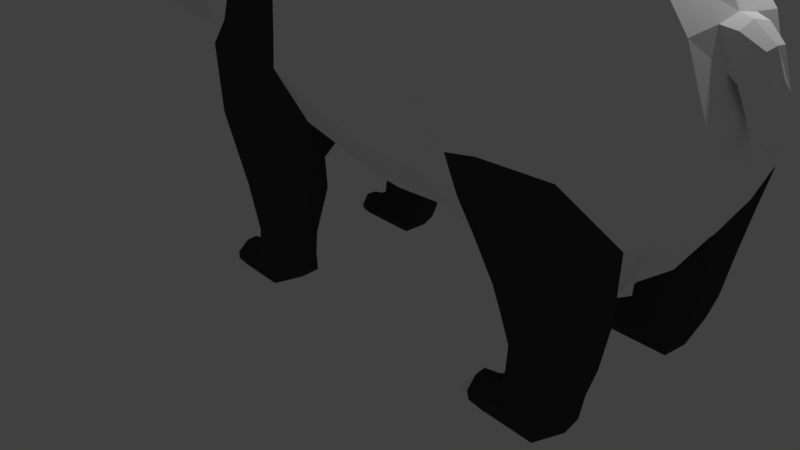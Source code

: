 # Source: panda-lowpoly.blend  (saved by Blender 2.78.0; exported with 4.5.12 LTS)
import bpy
from mathutils import Matrix  # noqa: F401  (used for matrix-valued properties, if any)

bpy.ops.wm.read_factory_settings(use_empty=True)
scene = bpy.context.scene
scene.name = 'Scene'

# ---- collections
col_collection_1 = bpy.data.collections.new('Collection 1'); scene.collection.children.link(col_collection_1)

# ---- materials (node trees are filled in below, after node groups)
mat_material_001 = bpy.data.materials.new('Material.001')
mat_material_001.alpha_threshold = 0.0
mat_material_001.use_transparent_shadow = False
mat_material_001.diffuse_color = (1.0, 1.0, 1.0, 1.0)
mat_material_001.specular_color = (0.9551, 0.9114, 1.0)
mat_material_001.roughness = 0.5
mat_panda_black_part = bpy.data.materials.new('panda black part')
mat_panda_black_part.alpha_threshold = 0.0
mat_panda_black_part.use_transparent_shadow = False
mat_panda_black_part.diffuse_color = (0.04696, 0.04696, 0.04696, 1.0)
mat_panda_black_part.roughness = 0.5

# ---- material node trees

# ---- world
world_world = bpy.data.worlds.new('World'); scene.world = world_world
world_world.color = (0.05088, 0.05088, 0.05088)
world_world.use_sun_shadow = False
world_world.sun_shadow_jitter_overblur = 0.0
world_world.cycles.sampling_method = 'MANUAL'

# ---- cameras
cam_camera = bpy.data.cameras.new('Camera')
cam_camera.clip_end = 100.0
cam_camera.lens = 35.0
cam_camera.sensor_width = 32.0
cam_camera.sensor_height = 18.0
cam_camera.ortho_scale = 7.314
cam_camera.dof.focus_distance = 0.0
cam_camera.dof.aperture_fstop = 128.0

# ---- lights
light_lamp = bpy.data.lights.new('Lamp', 'POINT')
light_lamp.transmission_factor = 0.0
light_lamp.cutoff_distance = 30.0
light_lamp.energy = 100.0
light_lamp.shadow_buffer_clip_start = 1.001
light_lamp.shadow_soft_size = 0.1
light_lamp.shadow_maximum_resolution = 0.006
light_lamp.use_absolute_resolution = True

# ---- meshes
me_cylinder_001 = bpy.data.meshes.new('Cylinder.001')
me_cylinder_001.from_pydata([(0.1022, -2.101, -0.7402), (0.2576, -2.031, 0.0967), (1.026, -2.416, -0.7402), (1.259, -2.372, 0.0967), (1.254, -3.122, -0.7402), (1.506, -3.138, 0.0967), (0.6149, -3.689, -0.7402), (0.8134, -3.753, 0.0967), (-0.4105, -3.689, -0.7402), (-0.2982, -3.753, 0.0967), (-1.05, -3.122, -0.7402), (-0.9912, -3.138, 0.0967), (-0.8217, -2.416, -0.7402), (-0.7439, -2.372, 0.0967), (1.432, -2.2, 1.589), (0.1318, -1.904, 1.468), (1.754, -3.199, 1.589), (0.8503, -4.001, 1.589), (-0.5994, -4.001, 1.589), (-1.503, -3.199, 1.589), (-1.181, -2.2, 1.589), (1.458, -2.249, 2.36), (-0.1656, -1.843, 2.239), (2.004, -3.33, 3.061), (0.8714, -4.33, 4.152), (-1.229, -4.339, 3.962), (-2.222, -3.33, 3.013), (-1.802, -2.249, 2.36), (1.61, 0.0, 2.208), (-0.1329, 0.0, 2.048), (2.209, -3.495, 4.224), (1.016, -4.489, 5.722), (-1.42, -4.249, 5.551), (-2.299, -3.866, 4.171), (0.8117, -4.05, 6.904), (-1.448, -4.063, 7.07), (0.73, -2.79, 9.066), (-1.273, -2.778, 9.84), (1.027, -1.856, 9.916), (-1.292, -1.934, 10.93), (1.295, 0.0, 10.24), (-1.245, 0.0, 11.6), (-1.327, -3.508, 8.474), (0.6883, -3.497, 8.154), (-1.899, -1.011, 2.368), (-0.3212, 0.0, 2.033), (-6.397, -2.728, 3.072), (-2.381, 0.0, 2.378), (1.827, -3.741, 5.326), (1.778, -3.549, 6.224), (1.812, -2.602, 7.774), (2.128, -1.958, 8.528), (2.173, 0.0, 8.775), (1.773, -3.142, 7.054), (2.473, -3.05, 4.65), (2.659, -2.018, 4.972), (2.758, 0.0, 4.906), (2.801, -1.793, 6.602), (2.867, 0.0, 6.714), (2.595, -2.618, 5.786), (2.403, 0.0, 3.544), (2.286, -2.136, 3.696), (-2.501, -4.15, 5.329), (-2.97, -4.329, 6.897), (-2.945, -2.763, 10.22), (-2.892, -1.817, 11.68), (-2.995, 0.0, 12.26), (-3.01, -3.654, 8.55), (-0.04966, -1.359, 2.391), (-1.887, -1.758, 2.334), (1.609, -1.676, 2.528), (-3.622, -2.727, 3.176), (-3.624, -1.899, 2.548), (-3.791, -3.626, 4.291), (-3.529, -0.5772, 2.589), (-3.539, 0.0, 2.513), (-3.906, -3.627, 5.189), (-4.069, -3.879, 6.644), (-4.317, -2.311, 10.29), (-4.216, -1.369, 12.01), (-4.336, 0.0, 12.44), (-4.259, -3.197, 8.644), (-3.567, -1.308, 2.549), (-6.399, -1.9, 2.445), (-6.587, -3.58, 4.407), (-6.304, -0.5799, 2.486), (-6.314, 0.0, 2.41), (-6.681, -3.627, 5.083), (-6.844, -3.879, 6.537), (-7.092, -2.312, 10.18), (-6.885, -1.576, 11.86), (-7.395, 0.0, 12.27), (-7.033, -3.197, 8.535), (-6.342, -1.31, 2.446), (-10.77, -2.103, -0.1019), (-9.852, -2.415, -0.1019), (-9.625, -3.119, -0.1019), (-10.26, -3.683, -0.1019), (-11.28, -3.683, -0.1019), (-11.92, -3.119, -0.1019), (-11.69, -2.415, -0.1019), (-10.67, -1.807, 1.587), (-9.424, -2.231, 1.587), (-9.117, -3.184, 1.587), (-9.979, -3.949, 1.587), (-11.36, -3.949, 1.587), (-12.22, -3.184, 1.587), (-11.92, -2.231, 1.587), (-10.92, -1.704, 2.343), (-9.442, -2.281, 2.636), (-9.014, -3.223, 2.877), (-9.844, -4.294, 4.132), (-11.73, -4.376, 4.08), (-12.59, -3.223, 3.208), (-12.28, -2.035, 2.749), (-11.03, -1.706, 2.997), (-9.166, -2.035, 3.155), (-8.786, -3.362, 4.235), (-9.237, -4.155, 5.924), (-12.42, -4.062, 6.03), (-12.88, -3.369, 4.293), (-12.79, -2.203, 3.882), (-11.1, 0.0, 3.063), (-9.276, 0.0, 2.768), (-9.239, -0.6977, 2.956), (-11.1, -0.5899, 3.072), (-9.181, -1.553, 3.107), (-11.06, -1.461, 3.122), (-8.953, -2.552, 3.691), (-12.88, 0.0, 3.94), (-12.88, -0.6896, 3.976), (-12.81, -1.288, 4.087), (-9.194, -2.828, 2.776), (-9.462, -3.932, 6.808), (-11.97, -3.932, 6.798), (-9.72, -3.659, 8.518), (-11.73, -3.659, 8.51), (-9.905, -2.839, 10.19), (-11.76, -2.839, 10.18), (-9.81, -2.35, 11.8), (-11.6, -2.145, 11.81), (-10.23, 0.0, 12.64), (-11.51, 0.0, 12.47), (-13.21, -3.702, 7.006), (-13.64, -3.108, 5.79), (-13.57, -2.197, 5.469), (-13.64, 0.0, 5.514), (-13.64, -0.8434, 5.521), (-13.58, -1.482, 5.629), (-12.92, -3.548, 7.747), (-12.74, -3.335, 9.085), (-12.8, -2.677, 10.2), (-12.62, -2.151, 11.72), (-12.56, 0.0, 12.14), (-19.96, 0.0, 7.869), (-20.69, 0.0, 6.799), (-19.91, -1.03, 7.451), (-20.57, -0.5002, 6.483), (-19.25, -1.655, 6.912), (-20.36, -0.9212, 6.067), (-18.81, -1.537, 6.084), (-19.88, -0.9598, 5.493), (-18.67, 0.0, 5.238), (-19.56, 0.0, 5.184), (-20.82, 0.0, 6.436), (-20.72, 0.0, 6.217), (-20.63, 0.0, 5.847), (-20.28, 0.0, 5.695), (-20.17, 0.0, 5.42), (-19.67, -0.6389, 5.306), (-18.61, -1.175, 5.367), (-19.84, 0.0, 8.253), (-19.4, -0.8742, 8.047), (-18.98, -1.519, 7.375), (-18.34, -1.696, 6.381), (-18.16, 0.0, 5.434), (-18.06, -1.167, 5.549), (-19.71, 0.0, 9.23), (-19.23, -0.8977, 8.924), (-18.57, -2.191, 7.95), (-17.51, -2.643, 6.302), (-17.49, 0.0, 5.379), (-17.27, -1.56, 5.698), (-19.13, 0.0, 10.52), (-18.57, -1.214, 10.11), (-17.76, -2.342, 9.203), (-16.36, -3.093, 6.855), (-16.09, 0.0, 5.252), (-15.85, -2.14, 5.953), (-17.56, -1.019, 10.93), (-17.09, -2.215, 10.17), (-16.0, -1.465, 11.26), (-15.52, -2.627, 10.24), (-14.89, -1.45, 11.52), (-14.36, -2.409, 10.09), (-18.26, 0.0, 11.26), (-15.07, 0.0, 5.688), (-16.83, 0.0, 11.67), (-15.44, -2.893, 7.538), (-15.68, 0.0, 11.85), (-16.87, -2.628, 9.471), (-14.92, -1.715, 6.346), (-14.87, -2.602, 7.6), (-15.16, -2.749, 9.375), (-14.26, -2.866, 7.648), (-14.23, -2.698, 9.121), (-14.77, 0.0, 5.76), (-14.65, -1.473, 6.447), (-14.48, 0.0, 5.76), (-14.28, -2.026, 6.21), (-14.93, -0.8045, 5.698), (-14.69, -0.7328, 5.871), (-14.43, -0.7598, 5.938), (-13.79, -1.792, 11.68), (-13.74, -3.125, 7.716), (-14.45, 0.0, 12.19), (-13.69, -2.475, 10.22), (-13.62, -2.917, 9.02), (-18.59, -0.499, 5.173), (-16.01, -0.9038, 5.432), (-17.41, -0.6142, 5.374), (-18.06, -0.5794, 5.373), (-19.58, -0.3599, 5.186), (-14.08, -2.352, 6.083), (-14.02, -1.471, 5.925), (-14.13, 0.0, 5.658), (-13.8, -3.23, 7.369), (-14.08, -0.7968, 5.753), (-2.99, -3.991, 7.723), (1.775, -3.346, 6.639), (0.75, -3.774, 7.529), (-1.387, -3.786, 7.772), (-9.591, -3.795, 7.663), (-11.85, -3.795, 7.654), (-6.939, -3.538, 7.536), (-4.164, -3.538, 7.644), (2.176, -0.8371, 8.637), (2.447, 0.0, 7.711), (2.83, -1.053, 6.651), (2.463, -0.6617, 7.596), (2.577, -0.6979, 8.535), (2.521, 0.0, 8.676), (2.704, 0.0, 8.176), (2.736, -0.7062, 7.424), (3.11, -0.4353, 8.157), (3.135, 0.0, 8.214), (3.422, 0.0, 7.534), (3.43, -0.4389, 7.157), (2.804, 0.0, 7.666), (3.534, 0.0, 6.075), (3.137, -0.3754, 6.041), (3.495, -0.2929, 6.047), (2.816, 0.0, 7.393), (3.201, 0.0, 7.028), (3.217, 0.0, 5.903), (3.517, 0.0, 5.821), (2.775, 0.0, 7.778), (2.932, -0.5491, 6.825), (3.532, -0.3651, 6.716), (3.562, 0.0, 6.901), (-0.0886, -2.06, -1.364), (0.6941, -2.111, -1.87), (0.8524, -2.92, -1.784), (0.4366, -3.755, -1.879), (-0.5176, -3.792, -1.353), (-1.113, -3.203, -1.053), (-0.9113, -2.452, -1.09), (-1.463, -2.179, -1.706), (-1.326, -2.173, -1.867), (-1.338, -3.684, -1.879), (-1.57, -3.665, -1.694), (-1.714, -3.059, -1.354), (-1.683, -2.671, -1.368), (-1.726, -2.274, -1.866), (-1.93, -2.245, -1.715), (-1.809, -2.24, -1.859), (-1.33, -2.703, -1.871), (-2.005, -3.528, -1.7), (-2.115, -3.062, -1.439), (-2.125, -2.682, -1.416), (-1.857, -3.614, -1.875), (-2.432, -2.609, -1.8), (-2.178, -3.515, -1.861), (-2.429, -3.078, -1.814), (-2.143, -2.282, -1.862), (-1.821, -2.675, -1.861), (-1.334, -3.18, -1.875), (-1.835, -3.147, -1.863), (-10.87, -2.101, -0.8772), (-9.942, -2.416, -0.8772), (-9.714, -3.122, -0.8772), (-10.35, -3.689, -0.8772), (-11.38, -3.689, -0.8772), (-12.02, -3.122, -0.8772), (-11.79, -2.416, -0.8772), (-11.09, -2.06, -1.331), (-10.31, -2.111, -1.837), (-10.15, -2.92, -1.751), (-10.56, -3.755, -1.846), (-11.52, -3.792, -1.32), (-12.11, -3.203, -1.021), (-11.91, -2.452, -1.058), (-12.46, -2.179, -1.673), (-12.33, -2.173, -1.835), (-12.34, -3.684, -1.846), (-12.57, -3.665, -1.661), (-12.71, -3.059, -1.321), (-12.68, -2.671, -1.335), (-12.73, -2.274, -1.833), (-12.93, -2.245, -1.683), (-12.81, -2.24, -1.826), (-12.33, -2.703, -1.839), (-13.0, -3.528, -1.668), (-13.11, -3.062, -1.406), (-13.12, -2.682, -1.383), (-12.86, -3.614, -1.842), (-13.43, -2.609, -1.767), (-13.18, -3.515, -1.828), (-13.43, -3.078, -1.782), (-13.14, -2.282, -1.829), (-12.82, -2.675, -1.828), (-12.33, -3.18, -1.842), (-12.83, -3.147, -1.83), (-12.83, -3.442, 8.416), (-19.03, -1.596, 6.498), (-20.12, -0.9405, 5.78), (-20.22, 0.0, 5.557), (-18.66, -1.608, 6.878), (-18.02, -2.557, 7.126), (-17.05, -2.858, 8.029), (-16.15, -2.761, 8.504), (-15.02, -2.675, 8.487), (-14.24, -2.782, 8.385), (-13.68, -3.021, 8.368), (-17.56, -1.019, 10.93), (-17.09, -2.215, 10.17), (-16.0, -1.465, 11.26), (-15.52, -2.627, 10.24), (-16.75, -1.478, 11.0), (-16.82, -2.1, 10.51), (-16.26, -1.717, 11.07), (-16.02, -2.31, 10.54), (-16.59, -1.497, 11.42), (-16.56, -2.605, 10.78), (-16.38, -1.565, 11.58), (-16.25, -2.597, 10.78), (-16.54, -1.979, 11.77), (-16.46, -2.658, 11.33), (-16.41, -2.039, 11.82), (-16.34, -2.653, 11.34), (-17.18, -1.236, 10.96), (-16.12, -1.584, 11.17), (-16.96, -2.16, 10.33), (-15.76, -2.478, 10.38)], [(268, 273), (303, 308)], [(0, 1, 3, 2), (2, 3, 5, 4), (4, 5, 7, 6), (6, 7, 9, 8), (8, 9, 11, 10), (5, 3, 14, 16), (10, 11, 13, 12), (12, 13, 1, 0), (2, 4, 262, 261), (15, 20, 27, 22), (11, 9, 18, 19), (3, 1, 15, 14), (7, 5, 16, 17), (13, 11, 19, 20), (9, 7, 17, 18), (1, 13, 20, 15), (21, 22, 27, 26, 25, 24, 23), (19, 18, 25, 26), (17, 16, 23, 24), (14, 15, 22, 21), (20, 19, 26, 27), (18, 17, 24, 25), (16, 14, 21, 23), (21, 22, 68, 70), (100, 99, 106, 107), (25, 24, 31, 32), (24, 23, 30, 31), (32, 31, 34, 35), (42, 43, 36, 37), (37, 36, 38, 39), (39, 38, 40, 41), (231, 230, 43, 42), (29, 68, 69, 44), (29, 44, 47, 45), (230, 34, 49, 229), (34, 31, 48, 49), (40, 38, 51, 236, 52), (36, 43, 53, 50), (38, 36, 50, 51), (236, 239, 243, 240), (30, 23, 21), (30, 54, 48, 31), (28, 60, 61, 21, 70), (51, 50, 53, 59, 57), (49, 48, 54, 59, 53, 229), (55, 56, 58, 238, 57), (54, 30, 21, 61), (61, 60, 56, 55), (59, 54, 61, 55), (57, 59, 55), (37, 39, 65, 64), (42, 37, 64, 67), (32, 35, 63, 62), (39, 41, 66, 65), (231, 42, 67, 228), (98, 97, 104, 105), (33, 62, 76, 73), (69, 68, 22, 27), (70, 68, 29, 28), (228, 67, 81, 235), (69, 27, 72, 82), (27, 26, 71, 72), (71, 73, 84, 46), (64, 65, 79, 78), (44, 69, 82, 74), (26, 33, 73, 71), (65, 66, 80, 79), (62, 63, 77, 76), (67, 64, 78, 81), (81, 78, 89, 92), (75, 47, 44, 74), (235, 81, 92, 234), (82, 72, 83, 93), (73, 76, 87, 84), (78, 79, 90, 89), (75, 74, 85, 86), (74, 82, 93, 85), (72, 71, 46, 83), (79, 80, 91, 90), (76, 77, 88, 87), (96, 290, 289, 95), (97, 291, 290, 96), (98, 292, 291, 97), (99, 293, 292, 98), (100, 294, 293, 99), (94, 288, 294, 100), (32, 62, 33, 26, 25), (94, 100, 107, 101), (96, 95, 102, 103), (99, 98, 105, 106), (95, 94, 101, 102), (97, 96, 103, 104), (101, 107, 114, 108), (106, 105, 112, 113), (104, 103, 110, 111), (107, 106, 113, 114), (102, 101, 108, 109), (105, 104, 111, 112), (103, 102, 109, 132, 110), (114, 113, 120, 121), (112, 111, 118, 119), (110, 132, 128, 117), (108, 114, 121, 115), (113, 112, 119, 120), (111, 110, 117, 118), (109, 108, 115, 116), (124, 125, 122, 123), (126, 127, 125, 124), (116, 115, 127, 126), (83, 116, 126, 93), (125, 127, 131, 130), (122, 125, 130, 129), (93, 126, 124, 85), (121, 131, 127, 115), (85, 124, 123, 86), (83, 46, 128, 116), (128, 132, 109, 116), (46, 84, 117, 128), (119, 118, 133, 134), (233, 232, 135, 136), (136, 135, 137, 138), (138, 137, 139, 140), (140, 139, 141, 142), (88, 118, 117, 84, 87), (234, 232, 133, 88), (118, 88, 133), (89, 137, 135, 92), (90, 139, 137, 89), (91, 141, 139, 90), (140, 142, 153, 152), (130, 131, 148, 147), (138, 140, 152, 151), (120, 119, 143, 144), (136, 138, 151, 150), (233, 136, 150, 323), (119, 134, 149, 143), (121, 120, 144, 145), (129, 130, 147, 146), (131, 121, 145, 148), (325, 324, 158, 159), (163, 162, 218, 222), (159, 158, 156, 157), (157, 156, 154, 155), (157, 155, 164, 165), (159, 157, 165, 166), (325, 159, 167, 326), (159, 166, 167), (161, 168, 163, 222, 169), (156, 158, 173, 172), (169, 170, 160, 161), (160, 170, 176, 174), (324, 160, 174, 327), (154, 156, 172, 171), (170, 218, 221, 176), (174, 176, 182, 180), (172, 173, 179, 178), (327, 174, 180, 328), (171, 172, 178, 177), (176, 221, 220, 182), (180, 182, 188, 186), (178, 179, 185, 184), (328, 180, 186, 329), (177, 178, 184, 183), (182, 220, 219, 188), (203, 192, 190, 200), (161, 325, 326, 168), (191, 192, 194, 193), (193, 199, 197, 191), (188, 219, 210, 201), (186, 188, 201, 198), (191, 197, 195, 189), (184, 189, 195, 183), (329, 186, 198, 330), (330, 198, 202, 331), (331, 202, 204, 332), (185, 200, 190, 189, 184), (203, 205, 194, 192), (201, 210, 211, 207), (207, 211, 212, 209), (201, 207, 202, 198), (202, 207, 209, 204), (146, 147, 227, 225), (211, 210, 196, 206), (212, 211, 206, 208), (147, 148, 224, 227), (144, 143, 226, 223), (323, 150, 217, 333), (143, 149, 214, 226), (144, 223, 224, 148, 145), (150, 151, 216, 217), (199, 193, 213, 215), (216, 151, 152, 213), (153, 215, 213, 152), (333, 217, 205, 332), (194, 216, 213, 193), (217, 216, 194, 205), (219, 220, 181, 187), (221, 218, 162, 175), (210, 219, 187, 196), (220, 221, 175, 181), (222, 218, 170, 169), (214, 333, 332, 204), (223, 226, 214, 204, 209), (225, 227, 212, 208), (158, 324, 327, 173), (173, 327, 328, 179), (224, 223, 209, 212, 227), (179, 328, 329, 185), (185, 329, 330, 200), (200, 330, 331, 203), (203, 331, 332, 205), (149, 323, 333, 214), (240, 243, 247, 244), (237, 239, 238, 58), (238, 239, 236, 51, 57), (239, 237, 242, 243), (52, 236, 240, 241), (245, 244, 247, 246), (257, 256, 248, 250), (241, 240, 244, 245), (249, 251, 255, 253), (258, 257, 250, 251), (259, 258, 251, 249), (254, 252, 253, 255), (251, 250, 254, 255), (250, 248, 252, 254), (246, 247, 258, 259), (247, 243, 257, 258), (243, 242, 256, 257), (263, 264, 270, 269), (8, 10, 265, 264), (0, 2, 261, 260), (4, 6, 263, 262), (10, 12, 266, 265), (6, 8, 264, 263), (12, 0, 260, 266), (266, 260, 267, 272), (264, 265, 271, 270), (260, 261, 268, 267), (265, 266, 272, 271), (262, 263, 269, 286, 276, 268, 261), (267, 268, 275, 274), (272, 267, 274, 279), (283, 281, 285, 287), (270, 271, 278, 277), (285, 276, 286, 287), (271, 272, 279, 278), (280, 282, 277), (277, 278, 283, 282), (281, 283, 278, 279), (275, 284, 274), (284, 281, 279, 274), (268, 276, 285, 275), (270, 277, 280, 269), (287, 280, 282, 283), (275, 285, 281, 284), (269, 280, 287, 286), (289, 290, 297, 296), (298, 299, 305, 304), (292, 293, 300, 299), (288, 289, 296, 295), (290, 291, 298, 297), (293, 294, 301, 300), (291, 292, 299, 298), (294, 288, 295, 301), (301, 295, 302, 307), (299, 300, 306, 305), (295, 296, 303, 302), (300, 301, 307, 306), (297, 298, 304, 321, 311, 303, 296), (302, 303, 310, 309), (307, 302, 309, 314), (318, 316, 320, 322), (305, 306, 313, 312), (320, 311, 321, 322), (306, 307, 314, 313), (315, 317, 312), (312, 313, 318, 317), (316, 318, 313, 314), (310, 319, 309), (319, 316, 314, 309), (303, 311, 320, 310), (305, 312, 315, 304), (322, 315, 317, 318), (310, 320, 316, 319), (304, 315, 322, 321), (95, 289, 288, 94), (161, 160, 324, 325), (134, 233, 323, 149), (92, 135, 232, 234), (134, 133, 232, 233), (77, 235, 234, 88), (63, 228, 235, 77), (35, 231, 228, 63), (43, 230, 229, 53), (35, 34, 230, 231), (189, 190, 335, 334), (351, 350, 338, 340), (190, 192, 337, 335), (192, 191, 336, 337), (191, 189, 334, 336), (339, 341, 345, 343), (350, 352, 339, 338), (352, 353, 341, 339), (353, 351, 340, 341), (344, 342, 346, 348), (341, 340, 344, 345), (340, 338, 342, 344), (338, 339, 343, 342), (347, 349, 348, 346), (342, 343, 347, 346), (343, 345, 349, 347), (345, 344, 348, 349), (337, 336, 351, 353), (335, 337, 353, 352), (334, 335, 352, 350), (336, 334, 350, 351)])
me_cylinder_001.polygons.foreach_set('material_index', [1, 1, 1, 1, 1, 1, 1, 1, 1, 1, 1, 1, 1, 1, 1, 1, 0, 1, 1, 1, 1, 1, 1, 0, 1, 1, 1, 0, 0, 0, 0, 0, 0, 0, 0, 0, 0, 0, 0, 0, 1, 0, 0, 0, 0, 0, 0, 0, 0, 0, 0, 0, 0, 0, 0, 1, 0, 0, 0, 0, 0, 0, 0, 0, 0, 0, 0, 0, 0, 0, 0, 0, 0, 0, 0, 0, 0, 0, 0, 0, 1, 1, 1, 1, 1, 1, 1, 1, 1, 1, 1, 1, 1, 1, 1, 1, 1, 1, 1, 1, 1, 1, 1, 1, 1, 1, 1, 1, 1, 0, 1, 1, 0, 1, 0, 0, 1, 0, 1, 1, 1, 1, 1, 0, 0, 0, 0, 0, 0, 0, 0, 0, 0, 0, 0, 0, 0, 0, 0, 0, 0, 0, 0, 0, 1, 0, 1, 0, 0, 0, 0, 0, 0, 0, 0, 1, 0, 0, 0, 0, 0, 0, 0, 0, 0, 0, 0, 0, 0, 0, 0, 0, 0, 0, 0, 0, 0, 0, 0, 0, 0, 0, 0, 0, 0, 0, 0, 0, 0, 0, 0, 0, 0, 0, 0, 0, 0, 0, 0, 0, 0, 0, 0, 0, 0, 0, 0, 0, 0, 0, 0, 0, 0, 0, 0, 0, 0, 0, 0, 0, 0, 0, 0, 0, 0, 0, 0, 0, 0, 1, 1, 1, 1, 1, 1, 1, 1, 1, 1, 1, 1, 1, 1, 0, 1, 0, 1, 0, 0, 0, 0, 0, 0, 1, 0, 0, 0, 1, 1, 1, 1, 1, 1, 1, 1, 1, 1, 1, 1, 1, 1, 1, 0, 1, 1, 1, 0, 0, 0, 0, 0, 1, 1, 0, 0, 1, 1, 0, 0, 0, 1, 0, 0, 0, 0, 0, 0, 1, 0, 0, 0, 1, 1, 1, 1, 1, 1, 1, 1, 1, 1, 1, 1, 0, 0, 0, 0])
me_cylinder_001.materials.append(mat_material_001)
me_cylinder_001.materials.append(mat_panda_black_part)
me_cylinder_001.use_remesh_preserve_volume = False
me_cylinder_001.use_remesh_preserve_attributes = False
me_cylinder_001.use_mirror_vertex_groups = False
me_cylinder_001.update()

# ---- objects
ob_cylinder = bpy.data.objects.new('Cylinder', me_cylinder_001)
ob_lamp = bpy.data.objects.new('Lamp', light_lamp)
ob_camera = bpy.data.objects.new('Camera', cam_camera)

# ---- transforms, parenting, visibility, modifiers, constraints
ob_cylinder.location = (3.592, -0.00249, 0.6831)
ob_cylinder.scale = (0.358, 0.358, 0.358)
ob_cylinder.lineart.crease_threshold = 0.0
_m = ob_cylinder.modifiers.new('Mirror', 'MIRROR')
_m.use_axis = (False, True, False)
_m.use_clip = True
ob_lamp.location = (4.076, 1.005, 5.904)
ob_lamp.rotation_euler = (0.6503, 0.05522, 1.866)
ob_lamp.lock_rotations_4d = False
ob_lamp.empty_display_type = 'ARROWS'
ob_lamp.color = (0.0, 0.0, 0.0, 0.0)
ob_lamp.lineart.crease_threshold = 0.0
ob_camera.location = (7.481, -6.508, 5.344)
ob_camera.rotation_euler = (1.109, 0.0, 0.8149)
ob_camera.lock_rotations_4d = False
ob_camera.empty_display_type = 'ARROWS'
ob_camera.color = (0.0, 0.0, 0.0, 0.0)
ob_camera.display_type = 'WIRE'
ob_camera.lineart.crease_threshold = 0.0

# ---- collection membership
col_collection_1.objects.link(ob_cylinder)
col_collection_1.objects.link(ob_lamp)
col_collection_1.objects.link(ob_camera)

# ---- scene / render settings (as saved in the file)
scene.camera = ob_camera
scene.frame_start = 1; scene.frame_end = 250; scene.frame_set(1)
scene.render.engine = 'BLENDER_EEVEE_NEXT'
scene.render.resolution_percentage = 50
scene.render.dither_intensity = 0.0
scene.cycles.use_denoising = False
scene.cycles.samples = 128
scene.cycles.sampling_pattern = 'TABULATED_SOBOL'
scene.cycles.light_sampling_threshold = 0.0
scene.cycles.use_adaptive_sampling = False
scene.cycles.use_light_tree = False
scene.cycles.blur_glossy = 0.0
scene.cycles.sample_clamp_indirect = 0.0
scene.view_settings.view_transform = 'Standard'
bpy.context.view_layer.update()

